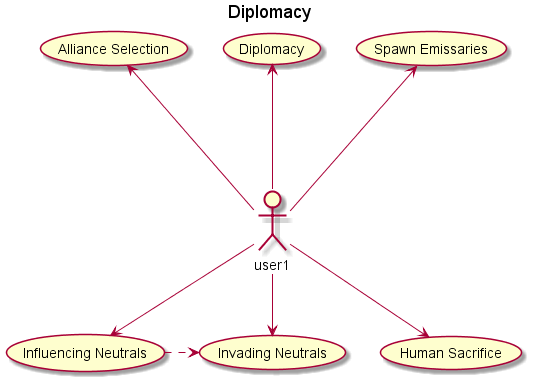

The diagram above was rendered by PlantUML. Its source (embedded in the PNG):
@startuml

title Diplomacy
'default
user1 --> (Influencing Neutrals)
user1 --> (Invading Neutrals)
(Influencing Neutrals) .> (Invading Neutrals)
user1 --> (Human Sacrifice)
user1 -up--> (Spawn Emissaries)
user1 -up--> (Diplomacy)
user1 -up--> (Alliance Selection)

@enduml